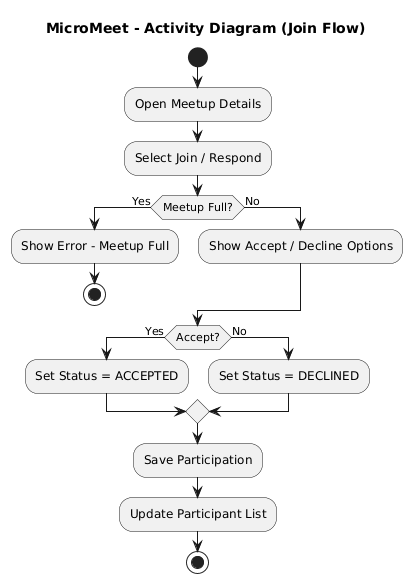

The diagram above was rendered by PlantUML. Its source (embedded in the PNG):
@startuml
title MicroMeet - Activity Diagram (Join Flow)

start

:Open Meetup Details;
:Select Join / Respond;

if (Meetup Full?) then (Yes)
  :Show Error - Meetup Full;
  stop
else (No)
  :Show Accept / Decline Options;
endif

if (Accept?) then (Yes)
  :Set Status = ACCEPTED;
else (No)
  :Set Status = DECLINED;
endif

:Save Participation;
:Update Participant List;

stop
@enduml